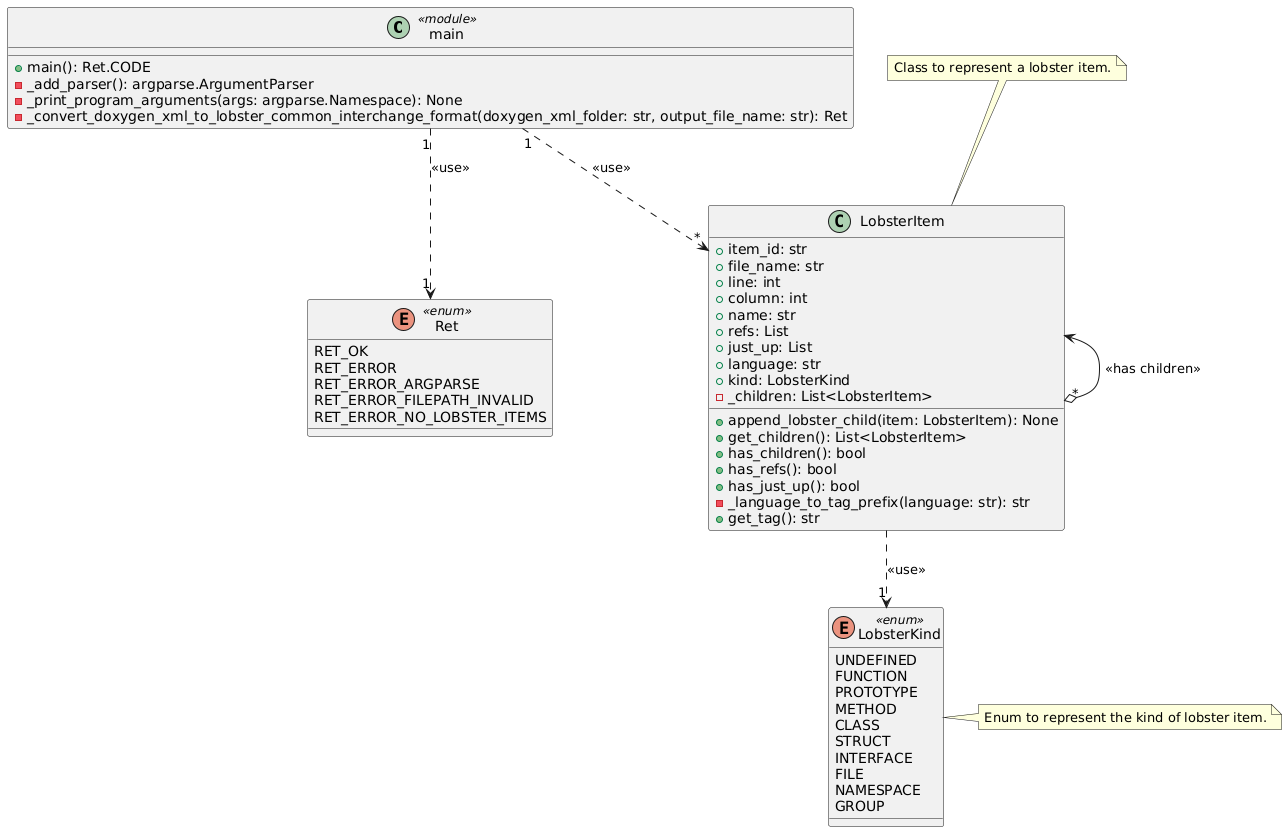

The diagram above was rendered by PlantUML. Its source (embedded in the PNG):
@startuml
' Setting ''''''''''''''''''''''''''''''''''''''''''''''''''''''''''''''''''''''''''''''''''''''''''

' Components '''''''''''''''''''''''''''''''''''''''''''''''''''''''''''''''''''''''''''''''''''''''

class main <<module>> {
  + main(): Ret.CODE
  - _add_parser(): argparse.ArgumentParser
  - _print_program_arguments(args: argparse.Namespace): None
  - _convert_doxygen_xml_to_lobster_common_interchange_format(doxygen_xml_folder: str, output_file_name: str): Ret
}

enum Ret <<enum>> {
    RET_OK
    RET_ERROR
    RET_ERROR_ARGPARSE
    RET_ERROR_FILEPATH_INVALID
    RET_ERROR_NO_LOBSTER_ITEMS 
}

enum LobsterKind <<enum>> {
    UNDEFINED
    FUNCTION
    PROTOTYPE
    METHOD
    CLASS
    STRUCT
    INTERFACE
    FILE
    NAMESPACE
    GROUP
}

note right of LobsterKind
  Enum to represent the kind of lobster item.
end note

class LobsterItem {
    + item_id: str
    + file_name: str
    + line: int
    + column: int
    + name: str
    + refs: List
    + just_up: List
    + language: str
    + kind: LobsterKind
    - _children: List<LobsterItem>

    + append_lobster_child(item: LobsterItem): None 
    + get_children(): List<LobsterItem>
    + has_children(): bool
    + has_refs(): bool
    + has_just_up(): bool
    - _language_to_tag_prefix(language: str): str
    + get_tag(): str
}

note top of LobsterItem
  Class to represent a lobster item.
end note


' Flows ''''''''''''''''''''''''''''''''''''''''''''''''''''''''''''''''''''''''''''''''''''''''''''

main "1" ..> "*" LobsterItem : <<use>>
main "1" ..> "1" Ret : <<use>>
LobsterItem ..> "1" LobsterKind : <<use>>
LobsterItem <--o "*" LobsterItem : <<has children>>
@enduml